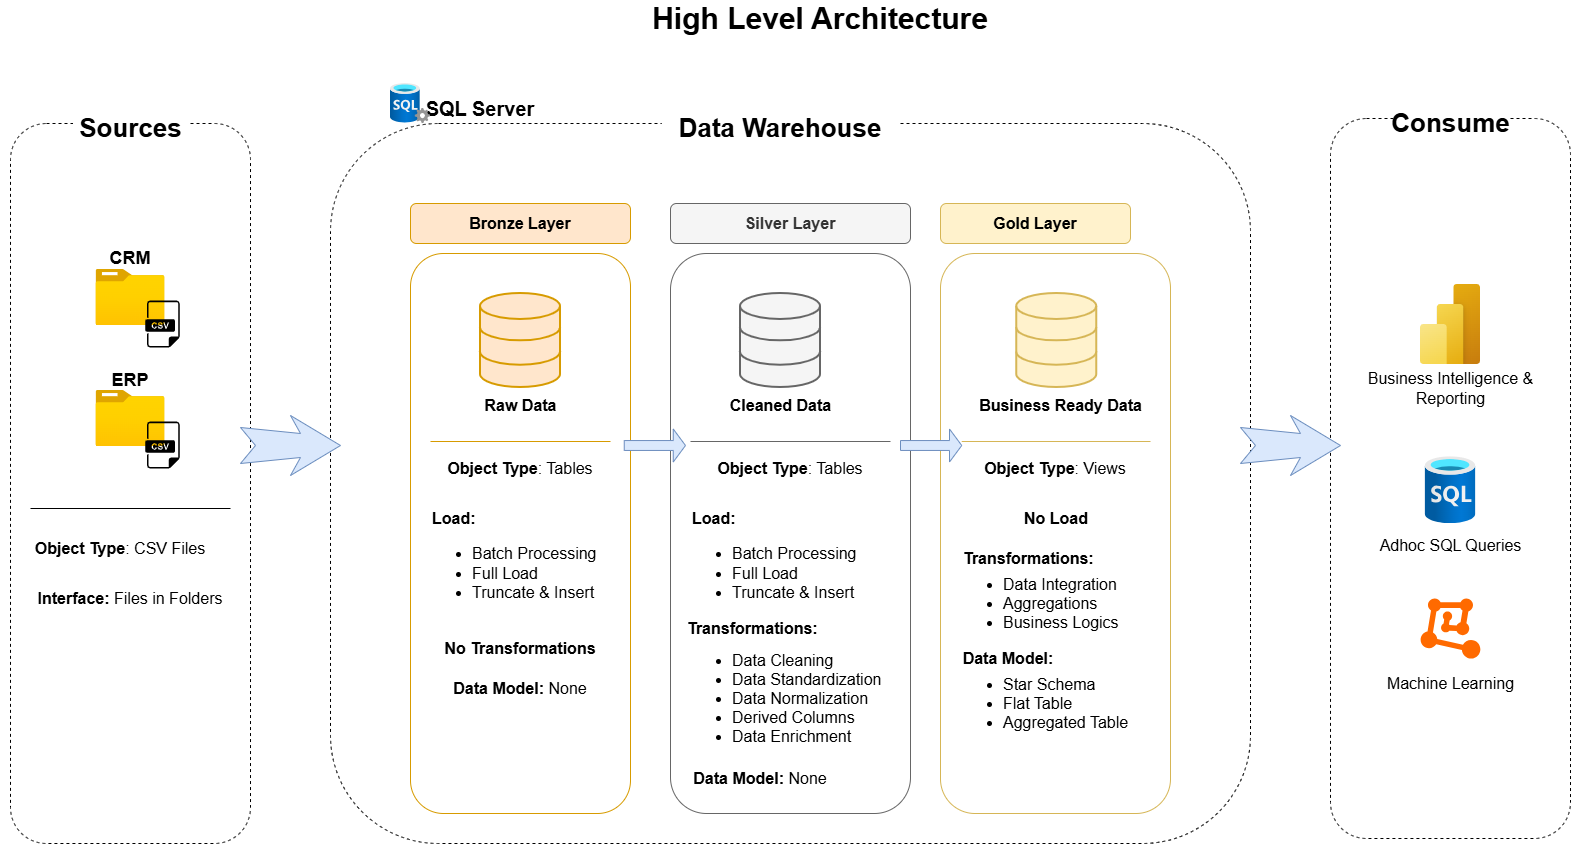

The diagram above was exported from draw.io. Its source (the exported page's mxGraphModel, read from the mxfile embedded in the PNG):
<mxGraphModel dx="1965" dy="1075" grid="1" gridSize="10" guides="1" tooltips="1" connect="1" arrows="1" fold="1" page="1" pageScale="1" pageWidth="1200" pageHeight="1920" math="0" shadow="0">
  <root>
    <mxCell id="0" />
    <mxCell id="1" parent="0" />
    <mxCell id="rx39fFS-FOGSGVaygzPf-2" parent="1" style="text;html=1;whiteSpace=wrap;strokeColor=none;fillColor=none;align=center;verticalAlign=middle;rounded=0;fontStyle=1;fontSize=30;" value="High Level Architecture" vertex="1">
      <mxGeometry height="30" width="540" x="620" y="40" as="geometry" />
    </mxCell>
    <mxCell id="rx39fFS-FOGSGVaygzPf-3" edge="1" parent="1" source="rx39fFS-FOGSGVaygzPf-2" style="edgeStyle=orthogonalEdgeStyle;rounded=0;orthogonalLoop=1;jettySize=auto;html=1;exitX=0.5;exitY=1;exitDx=0;exitDy=0;" target="rx39fFS-FOGSGVaygzPf-2">
      <mxGeometry relative="1" as="geometry" />
    </mxCell>
    <mxCell id="rx39fFS-FOGSGVaygzPf-4" parent="1" style="rounded=1;whiteSpace=wrap;html=1;dashed=1;fillColor=none;" value="" vertex="1">
      <mxGeometry height="720" width="240" x="80" y="160" as="geometry" />
    </mxCell>
    <mxCell id="rx39fFS-FOGSGVaygzPf-5" parent="1" style="rounded=1;whiteSpace=wrap;html=1;fontStyle=1;fillColor=default;strokeColor=none;fontSize=26;" value="Sources" vertex="1">
      <mxGeometry height="50" width="115" x="142.5" y="140" as="geometry" />
    </mxCell>
    <mxCell id="rx39fFS-FOGSGVaygzPf-6" parent="1" style="image;aspect=fixed;html=1;points=[];align=center;fontSize=12;image=img/lib/azure2/general/Folder_Blank.svg;" value="" vertex="1">
      <mxGeometry height="56.00000000000001" width="69" x="165.5" y="306" as="geometry" />
    </mxCell>
    <mxCell id="rx39fFS-FOGSGVaygzPf-8" parent="1" style="shape=image;html=1;verticalAlign=top;verticalLabelPosition=bottom;labelBackgroundColor=#ffffff;imageAspect=0;aspect=fixed;image=https://icons.diagrams.net/icon-cache1/Dompicon_Glyph_File_Format_2-2630/file-csv-format-type-1406.svg;fontColor=#9999FF;" value="" vertex="1">
      <mxGeometry height="50" width="50" x="207.5" y="336" as="geometry" />
    </mxCell>
    <mxCell id="rx39fFS-FOGSGVaygzPf-9" parent="1" style="image;aspect=fixed;html=1;points=[];align=center;fontSize=12;image=img/lib/azure2/general/Folder_Blank.svg;" value="" vertex="1">
      <mxGeometry height="56.00000000000001" width="69" x="165.5" y="427" as="geometry" />
    </mxCell>
    <mxCell id="rx39fFS-FOGSGVaygzPf-10" parent="1" style="shape=image;html=1;verticalAlign=top;verticalLabelPosition=bottom;labelBackgroundColor=#ffffff;imageAspect=0;aspect=fixed;image=https://icons.diagrams.net/icon-cache1/Dompicon_Glyph_File_Format_2-2630/file-csv-format-type-1406.svg;fontColor=#9999FF;" value="" vertex="1">
      <mxGeometry height="50" width="50" x="207.5" y="457" as="geometry" />
    </mxCell>
    <mxCell id="rx39fFS-FOGSGVaygzPf-11" parent="1" style="text;html=1;whiteSpace=wrap;strokeColor=none;fillColor=none;align=center;verticalAlign=middle;rounded=0;fontStyle=1;fontSize=18;" value="CRM" vertex="1">
      <mxGeometry height="30" width="60" x="170" y="280" as="geometry" />
    </mxCell>
    <mxCell id="rx39fFS-FOGSGVaygzPf-12" parent="1" style="text;html=1;whiteSpace=wrap;strokeColor=none;fillColor=none;align=center;verticalAlign=middle;rounded=0;fontStyle=1;fontSize=18;" value="ERP" vertex="1">
      <mxGeometry height="30" width="60" x="170" y="402" as="geometry" />
    </mxCell>
    <mxCell id="rx39fFS-FOGSGVaygzPf-13" parent="1" style="rounded=1;whiteSpace=wrap;html=1;dashed=1;fillColor=none;" value="" vertex="1">
      <mxGeometry height="720" width="920" x="400" y="160" as="geometry" />
    </mxCell>
    <mxCell id="rx39fFS-FOGSGVaygzPf-14" parent="1" style="rounded=1;whiteSpace=wrap;html=1;fontStyle=1;fillColor=default;strokeColor=none;fontSize=26;" value="Data Warehouse" vertex="1">
      <mxGeometry height="50" width="237.5" x="731.25" y="140" as="geometry" />
    </mxCell>
    <mxCell id="rx39fFS-FOGSGVaygzPf-17" parent="1" style="text;html=1;whiteSpace=wrap;strokeColor=none;fillColor=none;align=center;verticalAlign=middle;rounded=0;fontSize=20;fontStyle=1" value="SQL Server" vertex="1">
      <mxGeometry height="30" width="140" x="480" y="130" as="geometry" />
    </mxCell>
    <mxCell id="rx39fFS-FOGSGVaygzPf-18" parent="1" style="image;aspect=fixed;html=1;points=[];align=center;fontSize=12;image=img/lib/azure2/databases/SQL_Server.svg;" value="" vertex="1">
      <mxGeometry height="40" width="40" x="460" y="120" as="geometry" />
    </mxCell>
    <mxCell id="rx39fFS-FOGSGVaygzPf-19" parent="1" style="rounded=1;whiteSpace=wrap;html=1;fontStyle=1;fontSize=16;fillColor=#ffe6cc;strokeColor=#d79b00;" value="Bronze Layer" vertex="1">
      <mxGeometry height="40" width="220" x="480" y="240" as="geometry" />
    </mxCell>
    <mxCell id="rx39fFS-FOGSGVaygzPf-20" parent="1" style="rounded=1;whiteSpace=wrap;html=1;fontStyle=1;fontSize=16;fillColor=none;strokeColor=#d79b00;" value="" vertex="1">
      <mxGeometry height="560" width="220" x="480" y="290" as="geometry" />
    </mxCell>
    <mxCell id="rx39fFS-FOGSGVaygzPf-23" parent="1" style="rounded=1;whiteSpace=wrap;html=1;fontStyle=1;fontSize=16;fillColor=#f5f5f5;strokeColor=#666666;fontColor=#333333;" value="Silver Layer" vertex="1">
      <mxGeometry height="40" width="240" x="740" y="240" as="geometry" />
    </mxCell>
    <mxCell id="rx39fFS-FOGSGVaygzPf-24" parent="1" style="rounded=1;whiteSpace=wrap;html=1;fontStyle=1;fontSize=16;fillColor=none;strokeColor=#666666;fontColor=#333333;" value="" vertex="1">
      <mxGeometry height="560" width="240" x="740" y="290" as="geometry" />
    </mxCell>
    <mxCell id="rx39fFS-FOGSGVaygzPf-25" parent="1" style="rounded=1;whiteSpace=wrap;html=1;fontStyle=1;fontSize=16;fillColor=#fff2cc;strokeColor=#d6b656;" value="Gold Layer" vertex="1">
      <mxGeometry height="40" width="190" x="1010" y="240" as="geometry" />
    </mxCell>
    <mxCell id="rx39fFS-FOGSGVaygzPf-26" parent="1" style="rounded=1;whiteSpace=wrap;html=1;fontStyle=1;fontSize=16;fillColor=none;strokeColor=#d6b656;" value="" vertex="1">
      <mxGeometry height="560" width="230" x="1010" y="290" as="geometry" />
    </mxCell>
    <mxCell id="rx39fFS-FOGSGVaygzPf-27" parent="1" style="html=1;verticalLabelPosition=bottom;align=center;labelBackgroundColor=#ffffff;verticalAlign=top;strokeWidth=2;strokeColor=#d79b00;shadow=0;dashed=0;shape=mxgraph.ios7.icons.data;fillColor=#ffe6cc;" value="" vertex="1">
      <mxGeometry height="94" width="80" x="550" y="330" as="geometry" />
    </mxCell>
    <mxCell id="rx39fFS-FOGSGVaygzPf-28" parent="1" style="html=1;verticalLabelPosition=bottom;align=center;labelBackgroundColor=#ffffff;verticalAlign=top;strokeWidth=2;strokeColor=#666666;shadow=0;dashed=0;shape=mxgraph.ios7.icons.data;fillColor=#f5f5f5;fontColor=#333333;" value="" vertex="1">
      <mxGeometry height="94" width="80" x="810" y="330" as="geometry" />
    </mxCell>
    <mxCell id="rx39fFS-FOGSGVaygzPf-29" parent="1" style="html=1;verticalLabelPosition=bottom;align=center;labelBackgroundColor=#ffffff;verticalAlign=top;strokeWidth=2;strokeColor=#d6b656;shadow=0;dashed=0;shape=mxgraph.ios7.icons.data;fillColor=#fff2cc;" value="" vertex="1">
      <mxGeometry height="94" width="80" x="1086.25" y="330" as="geometry" />
    </mxCell>
    <mxCell id="rx39fFS-FOGSGVaygzPf-30" parent="1" style="text;html=1;whiteSpace=wrap;strokeColor=none;fillColor=none;align=center;verticalAlign=middle;rounded=0;fontStyle=1;fontSize=16;" value="Raw Data" vertex="1">
      <mxGeometry height="30" width="85" x="547.5" y="427" as="geometry" />
    </mxCell>
    <mxCell id="rx39fFS-FOGSGVaygzPf-32" parent="1" style="text;html=1;whiteSpace=wrap;strokeColor=none;fillColor=none;align=center;verticalAlign=middle;rounded=0;fontStyle=1;fontSize=16;" value="Cleaned Data" vertex="1">
      <mxGeometry height="30" width="122.5" x="788.75" y="427" as="geometry" />
    </mxCell>
    <mxCell id="rx39fFS-FOGSGVaygzPf-33" parent="1" style="text;html=1;whiteSpace=wrap;strokeColor=none;fillColor=none;align=center;verticalAlign=middle;rounded=0;fontStyle=1;fontSize=16;" value="Business Ready Data" vertex="1">
      <mxGeometry height="30" width="198.75" x="1031.25" y="427" as="geometry" />
    </mxCell>
    <mxCell id="rx39fFS-FOGSGVaygzPf-34" parent="1" style="rounded=1;whiteSpace=wrap;html=1;dashed=1;fillColor=none;" value="" vertex="1">
      <mxGeometry height="720" width="240" x="1400" y="155" as="geometry" />
    </mxCell>
    <mxCell id="rx39fFS-FOGSGVaygzPf-35" parent="1" style="rounded=1;whiteSpace=wrap;html=1;fontStyle=1;fillColor=default;strokeColor=none;fontSize=26;" value="Consume" vertex="1">
      <mxGeometry height="50" width="115" x="1462.5" y="135" as="geometry" />
    </mxCell>
    <mxCell id="rx39fFS-FOGSGVaygzPf-39" parent="1" style="line;strokeWidth=1;html=1;" value="" vertex="1">
      <mxGeometry height="10" width="200" x="100" y="540" as="geometry" />
    </mxCell>
    <mxCell id="rx39fFS-FOGSGVaygzPf-40" parent="1" style="text;html=1;whiteSpace=wrap;strokeColor=none;fillColor=none;align=center;verticalAlign=middle;rounded=0;fontSize=16;" value="&lt;b&gt;Object Type&lt;/b&gt;: CSV Files" vertex="1">
      <mxGeometry height="30" width="240" x="70" y="570" as="geometry" />
    </mxCell>
    <mxCell id="rx39fFS-FOGSGVaygzPf-41" parent="1" style="text;html=1;whiteSpace=wrap;strokeColor=none;fillColor=none;align=center;verticalAlign=middle;rounded=0;fontSize=16;" value="&lt;b&gt;Interface:&lt;/b&gt; Files in Folders" vertex="1">
      <mxGeometry height="30" width="240" x="80" y="620" as="geometry" />
    </mxCell>
    <mxCell id="rx39fFS-FOGSGVaygzPf-42" parent="1" style="line;strokeWidth=1;html=1;fillColor=#ffe6cc;strokeColor=#d79b00;" value="" vertex="1">
      <mxGeometry height="10" width="180" x="500" y="473" as="geometry" />
    </mxCell>
    <mxCell id="rx39fFS-FOGSGVaygzPf-43" parent="1" style="line;strokeWidth=1;html=1;fillColor=#f5f5f5;strokeColor=#666666;fontColor=#333333;" value="" vertex="1">
      <mxGeometry height="10" width="200" x="760" y="473" as="geometry" />
    </mxCell>
    <mxCell id="rx39fFS-FOGSGVaygzPf-44" parent="1" style="line;strokeWidth=1;html=1;fillColor=#fff2cc;strokeColor=#d6b656;" value="" vertex="1">
      <mxGeometry height="10" width="188.75" x="1031.25" y="473" as="geometry" />
    </mxCell>
    <mxCell id="rx39fFS-FOGSGVaygzPf-45" parent="1" style="text;html=1;whiteSpace=wrap;strokeColor=none;fillColor=none;align=center;verticalAlign=middle;rounded=0;fontSize=16;" value="&lt;b&gt;Object Type&lt;/b&gt;: Tables" vertex="1">
      <mxGeometry height="30" width="210" x="485" y="490" as="geometry" />
    </mxCell>
    <mxCell id="rx39fFS-FOGSGVaygzPf-46" parent="1" style="text;html=1;whiteSpace=wrap;strokeColor=none;fillColor=none;align=left;verticalAlign=middle;rounded=0;fontSize=16;labelPosition=center;verticalLabelPosition=middle;" value="&lt;div style=&quot;&quot;&gt;&lt;b&gt;Load:&lt;/b&gt;&lt;/div&gt;&lt;div style=&quot;&quot;&gt;&lt;ul&gt;&lt;li&gt;Batch Processing&lt;/li&gt;&lt;li&gt;Full Load&lt;/li&gt;&lt;li&gt;Truncate &amp;amp; Insert&lt;/li&gt;&lt;/ul&gt;&lt;/div&gt;" vertex="1">
      <mxGeometry height="160" width="200" x="500" y="520" as="geometry" />
    </mxCell>
    <mxCell id="rx39fFS-FOGSGVaygzPf-47" parent="1" style="text;html=1;whiteSpace=wrap;strokeColor=none;fillColor=none;align=center;verticalAlign=middle;rounded=0;fontSize=16;fontStyle=1" value="No Transformations" vertex="1">
      <mxGeometry height="30" width="180" x="500" y="670" as="geometry" />
    </mxCell>
    <mxCell id="rx39fFS-FOGSGVaygzPf-48" parent="1" style="text;html=1;whiteSpace=wrap;strokeColor=none;fillColor=none;align=center;verticalAlign=middle;rounded=0;fontSize=16;fontStyle=1" value="Data Model: &lt;span style=&quot;font-weight: normal;&quot;&gt;None&lt;/span&gt;" vertex="1">
      <mxGeometry height="30" width="180" x="500" y="710" as="geometry" />
    </mxCell>
    <mxCell id="rx39fFS-FOGSGVaygzPf-52" parent="1" style="text;html=1;whiteSpace=wrap;strokeColor=none;fillColor=none;align=center;verticalAlign=middle;rounded=0;fontSize=16;" value="&lt;b&gt;Object Type&lt;/b&gt;: Tables" vertex="1">
      <mxGeometry height="30" width="190" x="765" y="490" as="geometry" />
    </mxCell>
    <mxCell id="rx39fFS-FOGSGVaygzPf-53" parent="1" style="text;html=1;whiteSpace=wrap;strokeColor=none;fillColor=none;align=left;verticalAlign=middle;rounded=0;fontSize=16;labelPosition=center;verticalLabelPosition=middle;" value="&lt;div style=&quot;&quot;&gt;&lt;b&gt;Load:&lt;/b&gt;&lt;/div&gt;&lt;div style=&quot;&quot;&gt;&lt;ul&gt;&lt;li&gt;Batch Processing&lt;/li&gt;&lt;li&gt;Full Load&lt;/li&gt;&lt;li&gt;Truncate &amp;amp; Insert&lt;/li&gt;&lt;/ul&gt;&lt;/div&gt;" vertex="1">
      <mxGeometry height="160" width="200" x="760" y="520" as="geometry" />
    </mxCell>
    <mxCell id="rx39fFS-FOGSGVaygzPf-55" parent="1" style="text;html=1;whiteSpace=wrap;strokeColor=none;fillColor=none;align=left;verticalAlign=middle;rounded=0;fontSize=16;" value="&lt;b&gt;Transformations:&lt;/b&gt;" vertex="1">
      <mxGeometry height="30" width="190" x="755" y="650" as="geometry" />
    </mxCell>
    <mxCell id="rx39fFS-FOGSGVaygzPf-56" parent="1" style="text;html=1;whiteSpace=wrap;strokeColor=none;fillColor=none;align=left;verticalAlign=middle;rounded=0;fontSize=16;" value="&lt;ul&gt;&lt;li&gt;Data Cleaning&lt;/li&gt;&lt;li&gt;Data Standardization&lt;/li&gt;&lt;li&gt;Data Normalization&lt;/li&gt;&lt;li&gt;Derived Columns&lt;/li&gt;&lt;li&gt;Data Enrichment&lt;/li&gt;&lt;/ul&gt;" vertex="1">
      <mxGeometry height="30" width="220" x="760" y="720" as="geometry" />
    </mxCell>
    <mxCell id="rx39fFS-FOGSGVaygzPf-58" parent="1" style="text;html=1;whiteSpace=wrap;strokeColor=none;fillColor=none;align=center;verticalAlign=middle;rounded=0;fontSize=16;fontStyle=1" value="Data Model: &lt;span style=&quot;font-weight: normal;&quot;&gt;None&lt;/span&gt;" vertex="1">
      <mxGeometry height="30" width="180" x="740" y="800" as="geometry" />
    </mxCell>
    <mxCell id="rx39fFS-FOGSGVaygzPf-60" parent="1" style="text;html=1;whiteSpace=wrap;strokeColor=none;fillColor=none;align=center;verticalAlign=middle;rounded=0;fontSize=16;" value="&lt;b&gt;Object Type&lt;/b&gt;: Views" vertex="1">
      <mxGeometry height="30" width="190" x="1030" y="490" as="geometry" />
    </mxCell>
    <mxCell id="rx39fFS-FOGSGVaygzPf-61" parent="1" style="text;html=1;whiteSpace=wrap;strokeColor=none;fillColor=none;align=center;verticalAlign=middle;rounded=0;fontSize=16;" value="&lt;b&gt;No Load&lt;/b&gt;" vertex="1">
      <mxGeometry height="30" width="190" x="1031.25" y="540" as="geometry" />
    </mxCell>
    <mxCell id="rx39fFS-FOGSGVaygzPf-62" parent="1" style="text;html=1;whiteSpace=wrap;strokeColor=none;fillColor=none;align=left;verticalAlign=middle;rounded=0;fontSize=16;" value="&lt;b&gt;Transformations:&lt;/b&gt;" vertex="1">
      <mxGeometry height="30" width="190" x="1031.25" y="580" as="geometry" />
    </mxCell>
    <mxCell id="rx39fFS-FOGSGVaygzPf-63" parent="1" style="text;html=1;whiteSpace=wrap;strokeColor=none;fillColor=none;align=left;verticalAlign=middle;rounded=0;fontSize=16;" value="&lt;ul&gt;&lt;li&gt;Data Integration&lt;/li&gt;&lt;li&gt;Aggregations&lt;/li&gt;&lt;li&gt;Business Logics&lt;/li&gt;&lt;/ul&gt;" vertex="1">
      <mxGeometry height="60" width="330" x="1031.25" y="610" as="geometry" />
    </mxCell>
    <mxCell id="rx39fFS-FOGSGVaygzPf-64" parent="1" style="text;html=1;whiteSpace=wrap;strokeColor=none;fillColor=none;align=center;verticalAlign=middle;rounded=0;fontSize=16;fontStyle=1" value="Data Model:" vertex="1">
      <mxGeometry height="30" width="176.25" x="990" y="680" as="geometry" />
    </mxCell>
    <mxCell id="rx39fFS-FOGSGVaygzPf-65" parent="1" style="text;html=1;whiteSpace=wrap;strokeColor=none;fillColor=none;align=left;verticalAlign=middle;rounded=0;fontSize=16;" value="&lt;ul&gt;&lt;li&gt;Star Schema&lt;/li&gt;&lt;li&gt;Flat Table&lt;/li&gt;&lt;li&gt;Aggregated Table&lt;/li&gt;&lt;/ul&gt;" vertex="1">
      <mxGeometry height="60" width="330" x="1031.25" y="710" as="geometry" />
    </mxCell>
    <mxCell id="rx39fFS-FOGSGVaygzPf-67" parent="1" style="html=1;shadow=0;dashed=0;align=center;verticalAlign=middle;shape=mxgraph.arrows2.stylisedArrow;dy=0.6;dx=40;notch=15;feather=0.4;fillColor=#dae8fc;strokeColor=#6c8ebf;" value="" vertex="1">
      <mxGeometry height="60" width="100" x="310" y="452" as="geometry" />
    </mxCell>
    <mxCell id="rx39fFS-FOGSGVaygzPf-68" parent="1" style="image;aspect=fixed;html=1;points=[];align=center;fontSize=12;image=img/lib/azure2/power_platform/PowerBI.svg;" value="" vertex="1">
      <mxGeometry height="80" width="60" x="1490" y="321" as="geometry" />
    </mxCell>
    <mxCell id="rx39fFS-FOGSGVaygzPf-70" parent="1" style="text;html=1;whiteSpace=wrap;strokeColor=none;fillColor=none;align=center;verticalAlign=middle;rounded=0;fontStyle=0;fontSize=16;" value="Business Intelligence &amp;amp; Reporting" vertex="1">
      <mxGeometry height="30" width="198.75" x="1420.63" y="410" as="geometry" />
    </mxCell>
    <mxCell id="rx39fFS-FOGSGVaygzPf-71" parent="1" style="image;aspect=fixed;html=1;points=[];align=center;fontSize=12;image=img/lib/azure2/databases/SQL_Database.svg;" value="" vertex="1">
      <mxGeometry height="67" width="50.25" x="1494.88" y="493.25" as="geometry" />
    </mxCell>
    <mxCell id="rx39fFS-FOGSGVaygzPf-72" parent="1" style="text;html=1;whiteSpace=wrap;strokeColor=none;fillColor=none;align=center;verticalAlign=middle;rounded=0;fontStyle=0;fontSize=16;" value="Adhoc SQL Queries" vertex="1">
      <mxGeometry height="30" width="198.75" x="1420.63" y="566.75" as="geometry" />
    </mxCell>
    <mxCell id="rx39fFS-FOGSGVaygzPf-74" parent="1" style="points=[];aspect=fixed;html=1;align=center;shadow=0;dashed=0;fillColor=#FF6A00;strokeColor=none;shape=mxgraph.alibaba_cloud.machine_learning;" value="" vertex="1">
      <mxGeometry height="60.1" width="59.74" x="1490.13" y="635" as="geometry" />
    </mxCell>
    <mxCell id="rx39fFS-FOGSGVaygzPf-75" parent="1" style="text;html=1;whiteSpace=wrap;strokeColor=none;fillColor=none;align=center;verticalAlign=middle;rounded=0;fontStyle=0;fontSize=16;" value="Machine Learning" vertex="1">
      <mxGeometry height="30" width="198.75" x="1420.63" y="705" as="geometry" />
    </mxCell>
    <mxCell id="rx39fFS-FOGSGVaygzPf-76" parent="1" style="html=1;shadow=0;dashed=0;align=center;verticalAlign=middle;shape=mxgraph.arrows2.stylisedArrow;dy=0.6;dx=40;notch=15;feather=0.4;fillColor=#dae8fc;strokeColor=#6c8ebf;" value="" vertex="1">
      <mxGeometry height="60" width="100" x="1310" y="452" as="geometry" />
    </mxCell>
    <mxCell id="rx39fFS-FOGSGVaygzPf-78" parent="1" style="shape=singleArrow;whiteSpace=wrap;html=1;fillColor=#dae8fc;strokeColor=#6c8ebf;" value="" vertex="1">
      <mxGeometry height="33" width="61.25" x="693.75" y="465.5" as="geometry" />
    </mxCell>
    <mxCell id="rx39fFS-FOGSGVaygzPf-81" parent="1" style="shape=singleArrow;whiteSpace=wrap;html=1;fillColor=#dae8fc;strokeColor=#6c8ebf;" value="" vertex="1">
      <mxGeometry height="33" width="61.25" x="970" y="465.5" as="geometry" />
    </mxCell>
  </root>
</mxGraphModel>